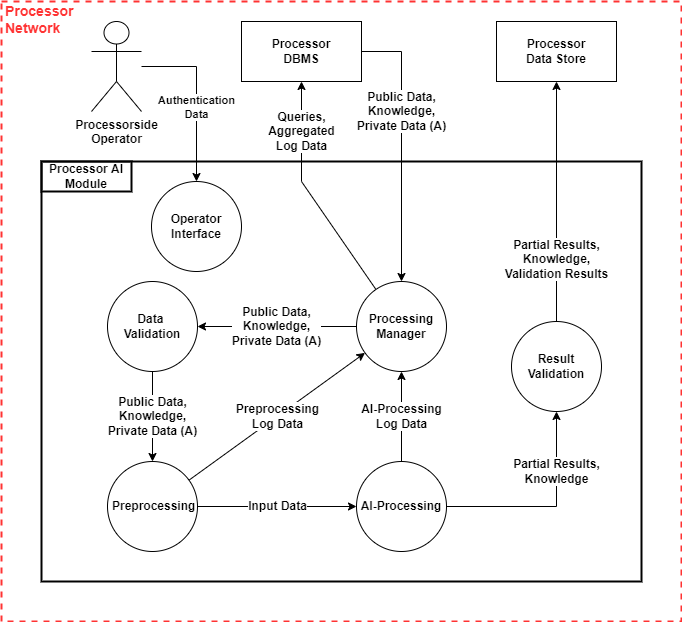

The diagram above was exported from draw.io. Its source (the exported page's mxGraphModel, read from the mxfile embedded in the PNG):
<mxGraphModel dx="1422" dy="865" grid="1" gridSize="10" guides="1" tooltips="1" connect="1" arrows="1" fold="1" page="1" pageScale="1" pageWidth="827" pageHeight="1169" math="0" shadow="0">
  <root>
    <mxCell id="0" />
    <mxCell id="1" parent="0" />
    <mxCell id="mvRTZ0z2ECrxgFOsMdaB-1" value="Processor&lt;br&gt;Network" style="html=1;fontColor=#FF3333;fontStyle=1;align=left;verticalAlign=top;spacing=0;labelBorderColor=none;fillColor=none;dashed=1;strokeWidth=2;strokeColor=#FF3333;spacingLeft=4;spacingTop=-3;fontSize=14;" parent="1" vertex="1">
      <mxGeometry x="40" y="60" width="680" height="620" as="geometry" />
    </mxCell>
    <mxCell id="mvRTZ0z2ECrxgFOsMdaB-2" value="&lt;b&gt;Processor&lt;br&gt;DBMS&lt;br&gt;&lt;/b&gt;" style="rounded=0;whiteSpace=wrap;html=1;fillColor=none;" parent="1" vertex="1">
      <mxGeometry x="280" y="80" width="120" height="60" as="geometry" />
    </mxCell>
    <mxCell id="V3Omw6Bnh82tIO6YG4qG-1" value="" style="rounded=0;whiteSpace=wrap;html=1;fillColor=none;strokeColor=#000000;strokeWidth=2;" parent="1" vertex="1">
      <mxGeometry x="80" y="220" width="600" height="420" as="geometry" />
    </mxCell>
    <mxCell id="V3Omw6Bnh82tIO6YG4qG-2" value="&lt;b&gt;Processor AI Module&lt;br&gt;&lt;/b&gt;" style="rounded=0;whiteSpace=wrap;html=1;fillColor=none;strokeWidth=2;" parent="1" vertex="1">
      <mxGeometry x="80" y="220" width="90" height="30" as="geometry" />
    </mxCell>
    <mxCell id="KV99jiqQJR3AQj4EkFQz-1" value="&lt;font color=&quot;#000000&quot;&gt;&lt;b&gt;Public Data,&lt;br&gt;Knowledge,&lt;br&gt;Private Data (A)&lt;/b&gt;&lt;br&gt;&lt;/font&gt;" style="endArrow=classic;startArrow=none;html=1;fontColor=#FF3333;rounded=0;fontSize=12;startFill=0;" parent="1" source="mvRTZ0z2ECrxgFOsMdaB-2" target="z8o_8CG6YdBv10NLQfYw-1" edge="1">
      <mxGeometry x="-0.2593" width="50" height="50" relative="1" as="geometry">
        <mxPoint x="298.64466094067257" y="400.35533905932743" as="sourcePoint" />
        <mxPoint x="204" y="545" as="targetPoint" />
        <mxPoint as="offset" />
        <Array as="points">
          <mxPoint x="440" y="110" />
        </Array>
      </mxGeometry>
    </mxCell>
    <mxCell id="KV99jiqQJR3AQj4EkFQz-2" value="&lt;font color=&quot;#000000&quot;&gt;&lt;b&gt;Partial Results,&lt;br&gt;Knowledge&lt;/b&gt;&lt;br&gt;&lt;/font&gt;" style="endArrow=classic;startArrow=none;html=1;fontColor=#FF3333;rounded=0;fontSize=12;startFill=0;" parent="1" source="KV99jiqQJR3AQj4EkFQz-7" target="HY_4JSF3Ts1IaufBt8vf-1" edge="1">
      <mxGeometry x="0.4146" width="50" height="50" relative="1" as="geometry">
        <mxPoint x="248.28571428571445" y="625" as="sourcePoint" />
        <mxPoint x="312.5033209803828" y="490.1430259411968" as="targetPoint" />
        <mxPoint as="offset" />
        <Array as="points">
          <mxPoint x="595" y="565" />
        </Array>
      </mxGeometry>
    </mxCell>
    <mxCell id="KV99jiqQJR3AQj4EkFQz-3" value="&lt;font color=&quot;#000000&quot;&gt;&lt;b&gt;Queries,&lt;br&gt;Aggregated&lt;br&gt;Log Data&lt;/b&gt;&lt;br&gt;&lt;/font&gt;" style="endArrow=classic;startArrow=none;html=1;fontColor=#FF3333;rounded=0;fontSize=12;startFill=0;" parent="1" source="z8o_8CG6YdBv10NLQfYw-1" target="mvRTZ0z2ECrxgFOsMdaB-2" edge="1">
      <mxGeometry x="0.5674" width="50" height="50" relative="1" as="geometry">
        <mxPoint x="184" y="165" as="sourcePoint" />
        <mxPoint x="284" y="365" as="targetPoint" />
        <mxPoint as="offset" />
        <Array as="points">
          <mxPoint x="340" y="240" />
        </Array>
      </mxGeometry>
    </mxCell>
    <mxCell id="KV99jiqQJR3AQj4EkFQz-5" value="&lt;b&gt;&amp;nbsp;Preprocessing&lt;/b&gt;" style="ellipse;whiteSpace=wrap;html=1;aspect=fixed;" parent="1" vertex="1">
      <mxGeometry x="146" y="520" width="90" height="90" as="geometry" />
    </mxCell>
    <mxCell id="KV99jiqQJR3AQj4EkFQz-7" value="&lt;b&gt;AI-Processing&lt;/b&gt;" style="ellipse;whiteSpace=wrap;html=1;aspect=fixed;" parent="1" vertex="1">
      <mxGeometry x="395" y="520" width="90" height="90" as="geometry" />
    </mxCell>
    <mxCell id="KV99jiqQJR3AQj4EkFQz-8" value="&lt;b&gt;&lt;font style=&quot;font-size: 12px;&quot; color=&quot;#000000&quot;&gt;Input Data&lt;br&gt;&lt;/font&gt;&lt;/b&gt;" style="endArrow=classic;html=1;fontColor=#FF3333;rounded=0;" parent="1" source="KV99jiqQJR3AQj4EkFQz-5" target="KV99jiqQJR3AQj4EkFQz-7" edge="1">
      <mxGeometry width="50" height="50" relative="1" as="geometry">
        <mxPoint x="430" y="340" as="sourcePoint" />
        <mxPoint x="480" y="290" as="targetPoint" />
      </mxGeometry>
    </mxCell>
    <mxCell id="z8o_8CG6YdBv10NLQfYw-1" value="&lt;b&gt;Processing&lt;br&gt;Manager&lt;br&gt;&lt;/b&gt;" style="ellipse;whiteSpace=wrap;html=1;aspect=fixed;" parent="1" vertex="1">
      <mxGeometry x="395" y="340" width="90" height="90" as="geometry" />
    </mxCell>
    <mxCell id="z8o_8CG6YdBv10NLQfYw-2" value="&lt;b&gt;Data &lt;br&gt;Validation&lt;br&gt;&lt;/b&gt;" style="ellipse;whiteSpace=wrap;html=1;aspect=fixed;" parent="1" vertex="1">
      <mxGeometry x="146" y="340" width="90" height="90" as="geometry" />
    </mxCell>
    <mxCell id="iJkwRA2pY6GIbeI3ZOy8-1" value="&lt;font color=&quot;#000000&quot;&gt;&lt;b&gt;Public Data,&lt;br&gt;Knowledge,&lt;br&gt;Private Data (A)&lt;/b&gt;&lt;br&gt;&lt;/font&gt;" style="endArrow=classic;startArrow=none;html=1;fontColor=#FF3333;rounded=0;fontSize=12;startFill=0;" parent="1" source="z8o_8CG6YdBv10NLQfYw-1" target="z8o_8CG6YdBv10NLQfYw-2" edge="1">
      <mxGeometry width="50" height="50" relative="1" as="geometry">
        <mxPoint x="450" y="220" as="sourcePoint" />
        <mxPoint x="370" y="365" as="targetPoint" />
        <mxPoint as="offset" />
        <Array as="points" />
      </mxGeometry>
    </mxCell>
    <mxCell id="iJkwRA2pY6GIbeI3ZOy8-2" value="&lt;font color=&quot;#000000&quot;&gt;&lt;b&gt;Public Data,&lt;br&gt;Knowledge,&lt;br&gt;Private Data (A)&lt;/b&gt;&lt;br&gt;&lt;/font&gt;" style="endArrow=classic;startArrow=none;html=1;fontColor=#FF3333;rounded=0;fontSize=12;startFill=0;" parent="1" source="z8o_8CG6YdBv10NLQfYw-2" target="KV99jiqQJR3AQj4EkFQz-5" edge="1">
      <mxGeometry width="50" height="50" relative="1" as="geometry">
        <mxPoint x="400" y="405" as="sourcePoint" />
        <mxPoint x="260" y="405" as="targetPoint" />
        <mxPoint as="offset" />
        <Array as="points" />
      </mxGeometry>
    </mxCell>
    <mxCell id="vDej51TwC5A5mqte9FWM-1" value="&lt;b style=&quot;font-size: 12px;&quot;&gt;Preprocessing&lt;br&gt;Log Data&lt;/b&gt;" style="endArrow=classic;html=1;rounded=0;" parent="1" source="KV99jiqQJR3AQj4EkFQz-5" target="z8o_8CG6YdBv10NLQfYw-1" edge="1">
      <mxGeometry width="50" height="50" relative="1" as="geometry">
        <mxPoint x="336" y="535" as="sourcePoint" />
        <mxPoint x="386" y="485" as="targetPoint" />
      </mxGeometry>
    </mxCell>
    <mxCell id="vDej51TwC5A5mqte9FWM-2" value="&lt;b style=&quot;font-size: 12px;&quot;&gt;AI-Processing&lt;br&gt;Log Data&lt;/b&gt;" style="endArrow=classic;html=1;rounded=0;" parent="1" source="KV99jiqQJR3AQj4EkFQz-7" target="z8o_8CG6YdBv10NLQfYw-1" edge="1">
      <mxGeometry width="50" height="50" relative="1" as="geometry">
        <mxPoint x="251.48056527799463" y="538.6529250770036" as="sourcePoint" />
        <mxPoint x="413.53990151445714" y="421.3753903937968" as="targetPoint" />
      </mxGeometry>
    </mxCell>
    <mxCell id="HY_4JSF3Ts1IaufBt8vf-1" value="&lt;b&gt;Result&lt;br&gt;Validation&lt;/b&gt;" style="ellipse;whiteSpace=wrap;html=1;aspect=fixed;" parent="1" vertex="1">
      <mxGeometry x="550" y="380" width="90" height="90" as="geometry" />
    </mxCell>
    <mxCell id="HY_4JSF3Ts1IaufBt8vf-2" value="&lt;font color=&quot;#000000&quot;&gt;&lt;b&gt;Partial Results,&lt;br&gt;Knowledge,&lt;br&gt;Validation Results&lt;/b&gt;&lt;br&gt;&lt;/font&gt;" style="endArrow=classic;startArrow=none;html=1;fontColor=#FF3333;rounded=0;fontSize=12;startFill=0;" parent="1" source="HY_4JSF3Ts1IaufBt8vf-1" target="4q54jsgWr2PwemRU4Qu4-1" edge="1">
      <mxGeometry x="-0.4834" width="50" height="50" relative="1" as="geometry">
        <mxPoint x="495" y="500" as="sourcePoint" />
        <mxPoint x="620" y="410" as="targetPoint" />
        <mxPoint as="offset" />
        <Array as="points" />
      </mxGeometry>
    </mxCell>
    <mxCell id="4q54jsgWr2PwemRU4Qu4-1" value="&lt;b&gt;Processor&lt;br&gt;Data Store&lt;br&gt;&lt;/b&gt;" style="rounded=0;whiteSpace=wrap;html=1;fillColor=none;" parent="1" vertex="1">
      <mxGeometry x="535" y="80" width="120" height="60" as="geometry" />
    </mxCell>
    <mxCell id="j1CS-Prvz-oXuuzyrh9e-1" value="&lt;b&gt;Processorside&lt;br&gt;Operator&lt;/b&gt;" style="shape=umlActor;verticalLabelPosition=bottom;verticalAlign=top;html=1;outlineConnect=0;" parent="1" vertex="1">
      <mxGeometry x="130" y="80" width="50" height="90" as="geometry" />
    </mxCell>
    <mxCell id="j1CS-Prvz-oXuuzyrh9e-2" value="&lt;b&gt;Operator&lt;br&gt;Interface&lt;/b&gt;" style="ellipse;whiteSpace=wrap;html=1;aspect=fixed;" parent="1" vertex="1">
      <mxGeometry x="190" y="240" width="90" height="90" as="geometry" />
    </mxCell>
    <mxCell id="j1CS-Prvz-oXuuzyrh9e-3" value="&lt;font color=&quot;#000000&quot;&gt;&lt;b&gt;Authentication&lt;br&gt;Data&lt;/b&gt;&lt;/font&gt;" style="endArrow=classic;html=1;fontColor=#FF3333;rounded=0;" parent="1" source="j1CS-Prvz-oXuuzyrh9e-1" target="j1CS-Prvz-oXuuzyrh9e-2" edge="1">
      <mxGeometry x="0.125" width="50" height="50" relative="1" as="geometry">
        <mxPoint x="55" y="150" as="sourcePoint" />
        <mxPoint x="395" y="810" as="targetPoint" />
        <mxPoint as="offset" />
        <Array as="points">
          <mxPoint x="235" y="125" />
        </Array>
      </mxGeometry>
    </mxCell>
  </root>
</mxGraphModel>